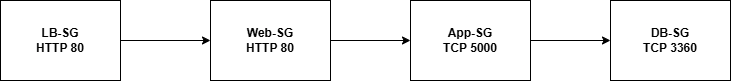

The diagram above was exported from draw.io. Its source (the exported page's mxGraphModel, read from the mxfile embedded in the PNG):
<mxGraphModel dx="1030" dy="648" grid="1" gridSize="10" guides="1" tooltips="1" connect="1" arrows="1" fold="1" page="1" pageScale="1" pageWidth="850" pageHeight="1100" math="0" shadow="0">
  <root>
    <mxCell id="0" />
    <mxCell id="1" parent="0" />
    <mxCell id="Ymc_fGG-A6Z60U-_bT4o-3" edge="1" parent="1" source="Ymc_fGG-A6Z60U-_bT4o-1" style="edgeStyle=orthogonalEdgeStyle;rounded=0;orthogonalLoop=1;jettySize=auto;html=1;" target="Ymc_fGG-A6Z60U-_bT4o-2" value="">
      <mxGeometry relative="1" as="geometry" />
    </mxCell>
    <mxCell id="Ymc_fGG-A6Z60U-_bT4o-1" parent="1" style="rounded=0;whiteSpace=wrap;html=1;" value="&lt;b&gt;LB-SG&lt;br&gt;HTTP 80&lt;/b&gt;" vertex="1">
      <mxGeometry height="80" width="120" x="10" y="80" as="geometry" />
    </mxCell>
    <mxCell id="Ymc_fGG-A6Z60U-_bT4o-5" edge="1" parent="1" source="Ymc_fGG-A6Z60U-_bT4o-2" style="edgeStyle=orthogonalEdgeStyle;rounded=0;orthogonalLoop=1;jettySize=auto;html=1;" target="Ymc_fGG-A6Z60U-_bT4o-4" value="">
      <mxGeometry relative="1" as="geometry" />
    </mxCell>
    <mxCell id="Ymc_fGG-A6Z60U-_bT4o-2" parent="1" style="whiteSpace=wrap;html=1;rounded=0;" value="&lt;b&gt;Web-SG&lt;br&gt;HTTP 80&lt;/b&gt;" vertex="1">
      <mxGeometry height="80" width="120" x="220" y="80" as="geometry" />
    </mxCell>
    <mxCell id="Ymc_fGG-A6Z60U-_bT4o-7" edge="1" parent="1" source="Ymc_fGG-A6Z60U-_bT4o-4" style="edgeStyle=orthogonalEdgeStyle;rounded=0;orthogonalLoop=1;jettySize=auto;html=1;" target="Ymc_fGG-A6Z60U-_bT4o-6" value="">
      <mxGeometry relative="1" as="geometry" />
    </mxCell>
    <mxCell id="Ymc_fGG-A6Z60U-_bT4o-4" parent="1" style="whiteSpace=wrap;html=1;rounded=0;" value="&lt;b&gt;App-SG&lt;br&gt;TCP 5000&lt;/b&gt;" vertex="1">
      <mxGeometry height="80" width="120" x="420" y="80" as="geometry" />
    </mxCell>
    <mxCell id="Ymc_fGG-A6Z60U-_bT4o-6" parent="1" style="whiteSpace=wrap;html=1;rounded=0;" value="&lt;b&gt;DB-SG&lt;br&gt;TCP 3360&lt;/b&gt;" vertex="1">
      <mxGeometry height="80" width="120" x="620" y="80" as="geometry" />
    </mxCell>
  </root>
</mxGraphModel>